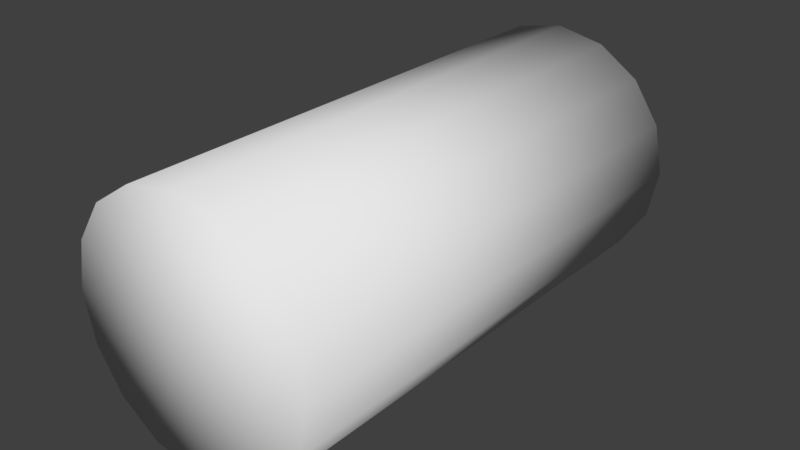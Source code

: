 # Source: shaker.blend  (saved by Blender 2.79.6; exported with 4.5.12 LTS)
import bpy
from mathutils import Matrix  # noqa: F401  (used for matrix-valued properties, if any)

bpy.ops.wm.read_factory_settings(use_empty=True)
scene = bpy.context.scene
scene.name = 'Scene'

# ---- collections
col_collection_1 = bpy.data.collections.new('Collection 1'); scene.collection.children.link(col_collection_1)

# ---- world
world_world = bpy.data.worlds.new('World'); scene.world = world_world
world_world.color = (0.05088, 0.05088, 0.05088)
world_world.use_sun_shadow = False
world_world.sun_shadow_jitter_overblur = 0.0

# ---- meshes
me_shaker = bpy.data.meshes.new('shaker')
me_shaker.from_pydata([(1.246e-07, -1.0, -8.264e-08), (6.879e-09, 1.0, 1.861e-07), (-0.5, -1.0, -1.192e-07), (-0.5, 1.0, 1.49e-07), (-0.4619, -1.0, -0.1913), (-0.4619, 1.0, -0.1913), (-0.3536, -1.0, -0.3536), (-0.3536, 1.0, -0.3536), (-0.1913, -1.0, -0.4619), (-0.1913, 1.0, -0.4619), (1.788e-07, -1.0, -0.5), (5.96e-08, 1.0, -0.5), (0.1913, -1.0, -0.4619), (0.1913, 1.0, -0.4619), (0.3536, -1.0, -0.3536), (0.3536, 1.0, -0.3536), (0.4619, -1.0, -0.1913), (0.4619, 1.0, -0.1913), (0.5, -1.0, -1.49e-07), (0.5, 1.0, 1.49e-07), (0.4619, -1.0, 0.1913), (0.4619, 1.0, 0.1913), (0.3536, -1.0, 0.3536), (0.3536, 1.0, 0.3536), (0.1913, -1.0, 0.4619), (0.1913, 1.0, 0.4619), (5.96e-08, -1.0, 0.5), (-2.98e-08, 1.0, 0.5), (-0.1913, -1.0, 0.4619), (-0.1913, 1.0, 0.4619), (-0.3536, -1.0, 0.3536), (-0.3536, 1.0, 0.3536), (-0.4619, -1.0, 0.1913), (-0.4619, 1.0, 0.1913)], [], [(0, 2, 4), (1, 5, 3), (2, 3, 5, 4), (0, 4, 6), (1, 7, 5), (4, 5, 7, 6), (0, 6, 8), (1, 9, 7), (6, 7, 9, 8), (0, 8, 10), (1, 11, 9), (8, 9, 11, 10), (0, 10, 12), (1, 13, 11), (10, 11, 13, 12), (0, 12, 14), (1, 15, 13), (12, 13, 15, 14), (0, 14, 16), (1, 17, 15), (14, 15, 17, 16), (0, 16, 18), (1, 19, 17), (16, 17, 19, 18), (0, 18, 20), (1, 21, 19), (18, 19, 21, 20), (0, 20, 22), (1, 23, 21), (20, 21, 23, 22), (0, 22, 24), (1, 25, 23), (22, 23, 25, 24), (0, 24, 26), (1, 27, 25), (24, 25, 27, 26), (0, 26, 28), (1, 29, 27), (26, 27, 29, 28), (0, 28, 30), (1, 31, 29), (28, 29, 31, 30), (0, 30, 32), (1, 33, 31), (30, 31, 33, 32), (0, 32, 2), (1, 3, 33), (32, 33, 3, 2)])
me_shaker.polygons.foreach_set('use_smooth', [True] * 48)
_uv = me_shaker.uv_layers.new(name='UVMap')
_uv.uv.foreach_set('vector', [0.8244, 0.1601, 0.8244, 0.4001, 0.9163, 0.3818, 0.5228, 0.157, 0.6147, 0.3787, 0.5228, 0.397, 0.002491, -0.03519, 0.002491, 1.0, 0.00475, 1.0, 0.00475, -0.03519, 0.8244, 0.1601, 0.9163, 0.3818, 0.9941, 0.3298, 0.5228, 0.157, 0.6925, 0.3267, 0.6147, 0.3787, 0.00475, -0.03519, 0.00475, 1.0, 0.007009, 1.0, 0.007009, -0.03519, 0.8244, 0.1601, 0.9941, 0.3298, 1.046, 0.2519, 0.5228, 0.157, 0.7446, 0.2488, 0.6925, 0.3267, 0.007009, -0.03519, 0.007009, 1.0, 0.009268, 1.0, 0.009268, -0.03519, 0.8244, 0.1601, 1.046, 0.2519, 1.064, 0.1601, 0.5228, 0.157, 0.7628, 0.157, 0.7446, 0.2488, 0.009268, -0.03519, 0.009268, 1.0, 0.01153, 1.0, 0.01153, -0.03519, 0.8244, 0.1601, 1.064, 0.1601, 1.046, 0.06824, 0.5228, 0.157, 0.7446, 0.06514, 0.7628, 0.157, 1.022, -0.03645, 1.022, 1.0, 0.8936, 1.0, 0.8936, -0.03645, 0.8244, 0.1601, 1.046, 0.06824, 0.9941, -0.009617, 0.5228, 0.157, 0.6925, -0.01272, 0.7446, 0.06514, 0.8936, -0.03645, 0.8936, 1.0, 0.7655, 1.0, 0.7655, -0.03645, 0.8244, 0.1601, 0.9941, -0.009617, 0.9163, -0.06164, 0.5228, 0.157, 0.6147, -0.06474, 0.6925, -0.01272, 0.7655, -0.03645, 0.7655, 1.0, 0.6374, 1.0, 0.6374, -0.03645, 0.8244, 0.1601, 0.9163, -0.06164, 0.8244, -0.07991, 0.5228, 0.157, 0.5228, -0.08301, 0.6147, -0.06474, 0.6374, -0.03645, 0.6374, 1.0, 0.5093, 1.0, 0.5093, -0.03645, 0.8244, 0.1601, 0.8244, -0.07991, 0.7326, -0.06164, 0.5228, 0.157, 0.431, -0.06474, 0.5228, -0.08301, 0.5093, -0.03645, 0.5093, 1.0, 0.3812, 1.0, 0.3812, -0.03645, 0.8244, 0.1601, 0.7326, -0.06164, 0.6547, -0.009617, 0.5228, 0.157, 0.3531, -0.01272, 0.431, -0.06474, 0.3812, -0.03645, 0.3812, 1.0, 0.2531, 1.0, 0.2531, -0.03645, 0.8244, 0.1601, 0.6547, -0.009617, 0.6027, 0.06824, 0.5228, 0.157, 0.3011, 0.06514, 0.3531, -0.01272, 0.2531, -0.03645, 0.2531, 1.0, 0.125, 1.0, 0.125, -0.03645, 0.8244, 0.1601, 0.6027, 0.06824, 0.5844, 0.1601, 0.5228, 0.157, 0.2828, 0.157, 0.3011, 0.06514, 0.125, -0.03645, 0.125, 1.0, -0.003115, 1.0, -0.003115, -0.03645, 0.8244, 0.1601, 0.5844, 0.1601, 0.6027, 0.2519, 0.5228, 0.157, 0.3011, 0.2488, 0.2828, 0.157, 0.0296, -0.03519, 0.0296, 1.0, 0.03186, 1.0, 0.03186, -0.03519, 0.8244, 0.1601, 0.6027, 0.2519, 0.6547, 0.3298, 0.5228, 0.157, 0.3531, 0.3267, 0.3011, 0.2488, 0.03186, -0.03519, 0.03186, 1.0, 0.03412, 1.0, 0.03412, -0.03519, 0.8244, 0.1601, 0.6547, 0.3298, 0.7326, 0.3818, 0.5228, 0.157, 0.431, 0.3787, 0.3531, 0.3267, 0.03412, -0.03519, 0.03412, 1.0, 0.03638, 1.0, 0.03638, -0.03519, 0.8244, 0.1601, 0.7326, 0.3818, 0.8244, 0.4001, 0.5228, 0.157, 0.5228, 0.397, 0.431, 0.3787, 0.03638, -0.03519, 0.03638, 1.0, 0.03864, 1.0, 0.03864, -0.03519])
me_shaker.use_remesh_preserve_volume = False
me_shaker.use_remesh_preserve_attributes = False
me_shaker.use_mirror_vertex_groups = False
me_shaker.update()

# ---- objects
ob_shaker = bpy.data.objects.new('shaker', me_shaker)

# ---- transforms, parenting, visibility, modifiers, constraints
ob_shaker.location = (0.0, 0.0, 0.0)
ob_shaker.lineart.crease_threshold = 0.0

# ---- collection membership
col_collection_1.objects.link(ob_shaker)

# ---- scene / render settings (as saved in the file)
scene.frame_start = 1; scene.frame_end = 250; scene.frame_set(1)
scene.render.engine = 'BLENDER_EEVEE_NEXT'
scene.render.resolution_percentage = 50
scene.render.dither_intensity = 0.0
scene.cycles.use_denoising = False
scene.cycles.samples = 128
scene.cycles.sampling_pattern = 'TABULATED_SOBOL'
scene.cycles.use_adaptive_sampling = False
scene.cycles.use_light_tree = False
scene.view_settings.view_transform = 'Standard'
bpy.context.view_layer.update()

# ---- added for rendering (the .blend has no active camera and no usable light): camera, sun
cam_auto = bpy.data.cameras.new('AutoCamera')
cam_auto.lens = 50.0
cam_auto.sensor_width = 36.0
cam_auto.clip_end = 1000.0
ob_auto_camera = bpy.data.objects.new('AutoCamera', cam_auto)
scene.collection.objects.link(ob_auto_camera)
ob_auto_camera.location = (2.26633, -2.71959, 1.81306)
ob_auto_camera.rotation_euler = (1.09748, -7.21219e-08, 0.694738)
scene.camera = ob_auto_camera
light_auto_sun = bpy.data.lights.new('AutoSun', 'SUN')
light_auto_sun.energy = 3.0
light_auto_sun.angle = 0.0523599
ob_auto_sun = bpy.data.objects.new('AutoSun', light_auto_sun)
scene.collection.objects.link(ob_auto_sun)
ob_auto_sun.rotation_euler = (0.872665, 0.174533, 0.523599)
bpy.context.view_layer.update()
